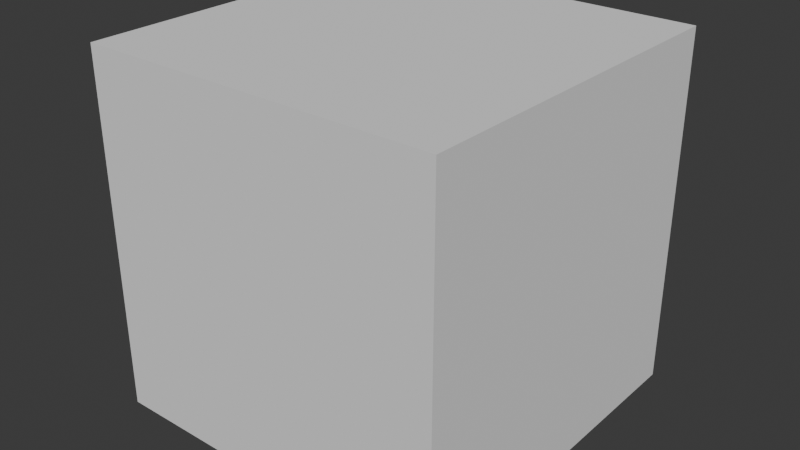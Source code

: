 # Source: up_and_down_box_animation.blend  (saved by Blender 4.0.36; exported with 4.5.12 LTS)
import bpy
from mathutils import Matrix  # noqa: F401  (used for matrix-valued properties, if any)

bpy.ops.wm.read_factory_settings(use_empty=True)
scene = bpy.context.scene
scene.name = 'Scene'

# ---- collections
col_collection = bpy.data.collections.new('Collection'); scene.collection.children.link(col_collection)

# ---- world
world_world = bpy.data.worlds.new('World'); scene.world = world_world
world_world.use_nodes = True; world_world.node_tree.nodes.clear()
_N = world_world.node_tree.nodes; _L = world_world.node_tree.links
n0 = _N.new('ShaderNodeOutputWorld'); n0.name = 'World Output'; n0.location = (300, 300)
n1 = _N.new('ShaderNodeBackground'); n1.name = 'Background'; n1.location = (10, 300)
n1.inputs[0].default_value = (0.05088, 0.05088, 0.05088, 1.0)
_L.new(n1.outputs[0], n0.inputs[0])
n0.is_active_output = True
world_world.color = (0.05088, 0.05088, 0.05088)
world_world.use_sun_shadow = False
world_world.sun_shadow_jitter_overblur = 0.0

# ---- meshes
me_cube = bpy.data.meshes.new('Cube')
me_cube.from_pydata([(-1.0, -1.0, -1.0), (-1.0, -1.0, 1.0), (-1.0, 1.0, -1.0), (-1.0, 1.0, 1.0), (1.0, -1.0, -1.0), (1.0, -1.0, 1.0), (1.0, 1.0, -1.0), (1.0, 1.0, 1.0)], [], [(0, 1, 3, 2), (2, 3, 7, 6), (6, 7, 5, 4), (4, 5, 1, 0), (2, 6, 4, 0), (7, 3, 1, 5)])
_uv = me_cube.uv_layers.new(name='UVMap')
_uv.uv.foreach_set('vector', [0.375, 0.0, 0.625, 0.0, 0.625, 0.25, 0.375, 0.25, 0.375, 0.25, 0.625, 0.25, 0.625, 0.5, 0.375, 0.5, 0.375, 0.5, 0.625, 0.5, 0.625, 0.75, 0.375, 0.75, 0.375, 0.75, 0.625, 0.75, 0.625, 1.0, 0.375, 1.0, 0.125, 0.5, 0.375, 0.5, 0.375, 0.75, 0.125, 0.75, 0.625, 0.5, 0.875, 0.5, 0.875, 0.75, 0.625, 0.75])
me_cube.update()

# ---- objects
ob_cube = bpy.data.objects.new('Cube', me_cube)

# ---- transforms, parenting, visibility, modifiers, constraints
ob_cube.location = (0.0, 0.0, 4.078)

# ---- collection membership
col_collection.objects.link(ob_cube)

# ---- scene / render settings (as saved in the file)
scene.frame_start = 1; scene.frame_end = 250; scene.frame_set(91)
scene.render.engine = 'BLENDER_EEVEE_NEXT'
scene.cycles.sampling_pattern = 'TABULATED_SOBOL'
bpy.context.view_layer.update()

# ---- added for rendering (the .blend has no active camera and no usable light): camera, sun
cam_auto = bpy.data.cameras.new('AutoCamera')
cam_auto.lens = 50.0
cam_auto.sensor_width = 36.0
cam_auto.clip_end = 1000.0
ob_auto_camera = bpy.data.objects.new('AutoCamera', cam_auto)
scene.collection.objects.link(ob_auto_camera)
ob_auto_camera.location = (3.20507, -3.84609, 6.64247)
ob_auto_camera.rotation_euler = (1.09748, -7.21219e-08, 0.694738)
scene.camera = ob_auto_camera
light_auto_sun = bpy.data.lights.new('AutoSun', 'SUN')
light_auto_sun.energy = 3.0
light_auto_sun.angle = 0.0523599
ob_auto_sun = bpy.data.objects.new('AutoSun', light_auto_sun)
scene.collection.objects.link(ob_auto_sun)
ob_auto_sun.rotation_euler = (0.872665, 0.174533, 0.523599)
bpy.context.view_layer.update()
